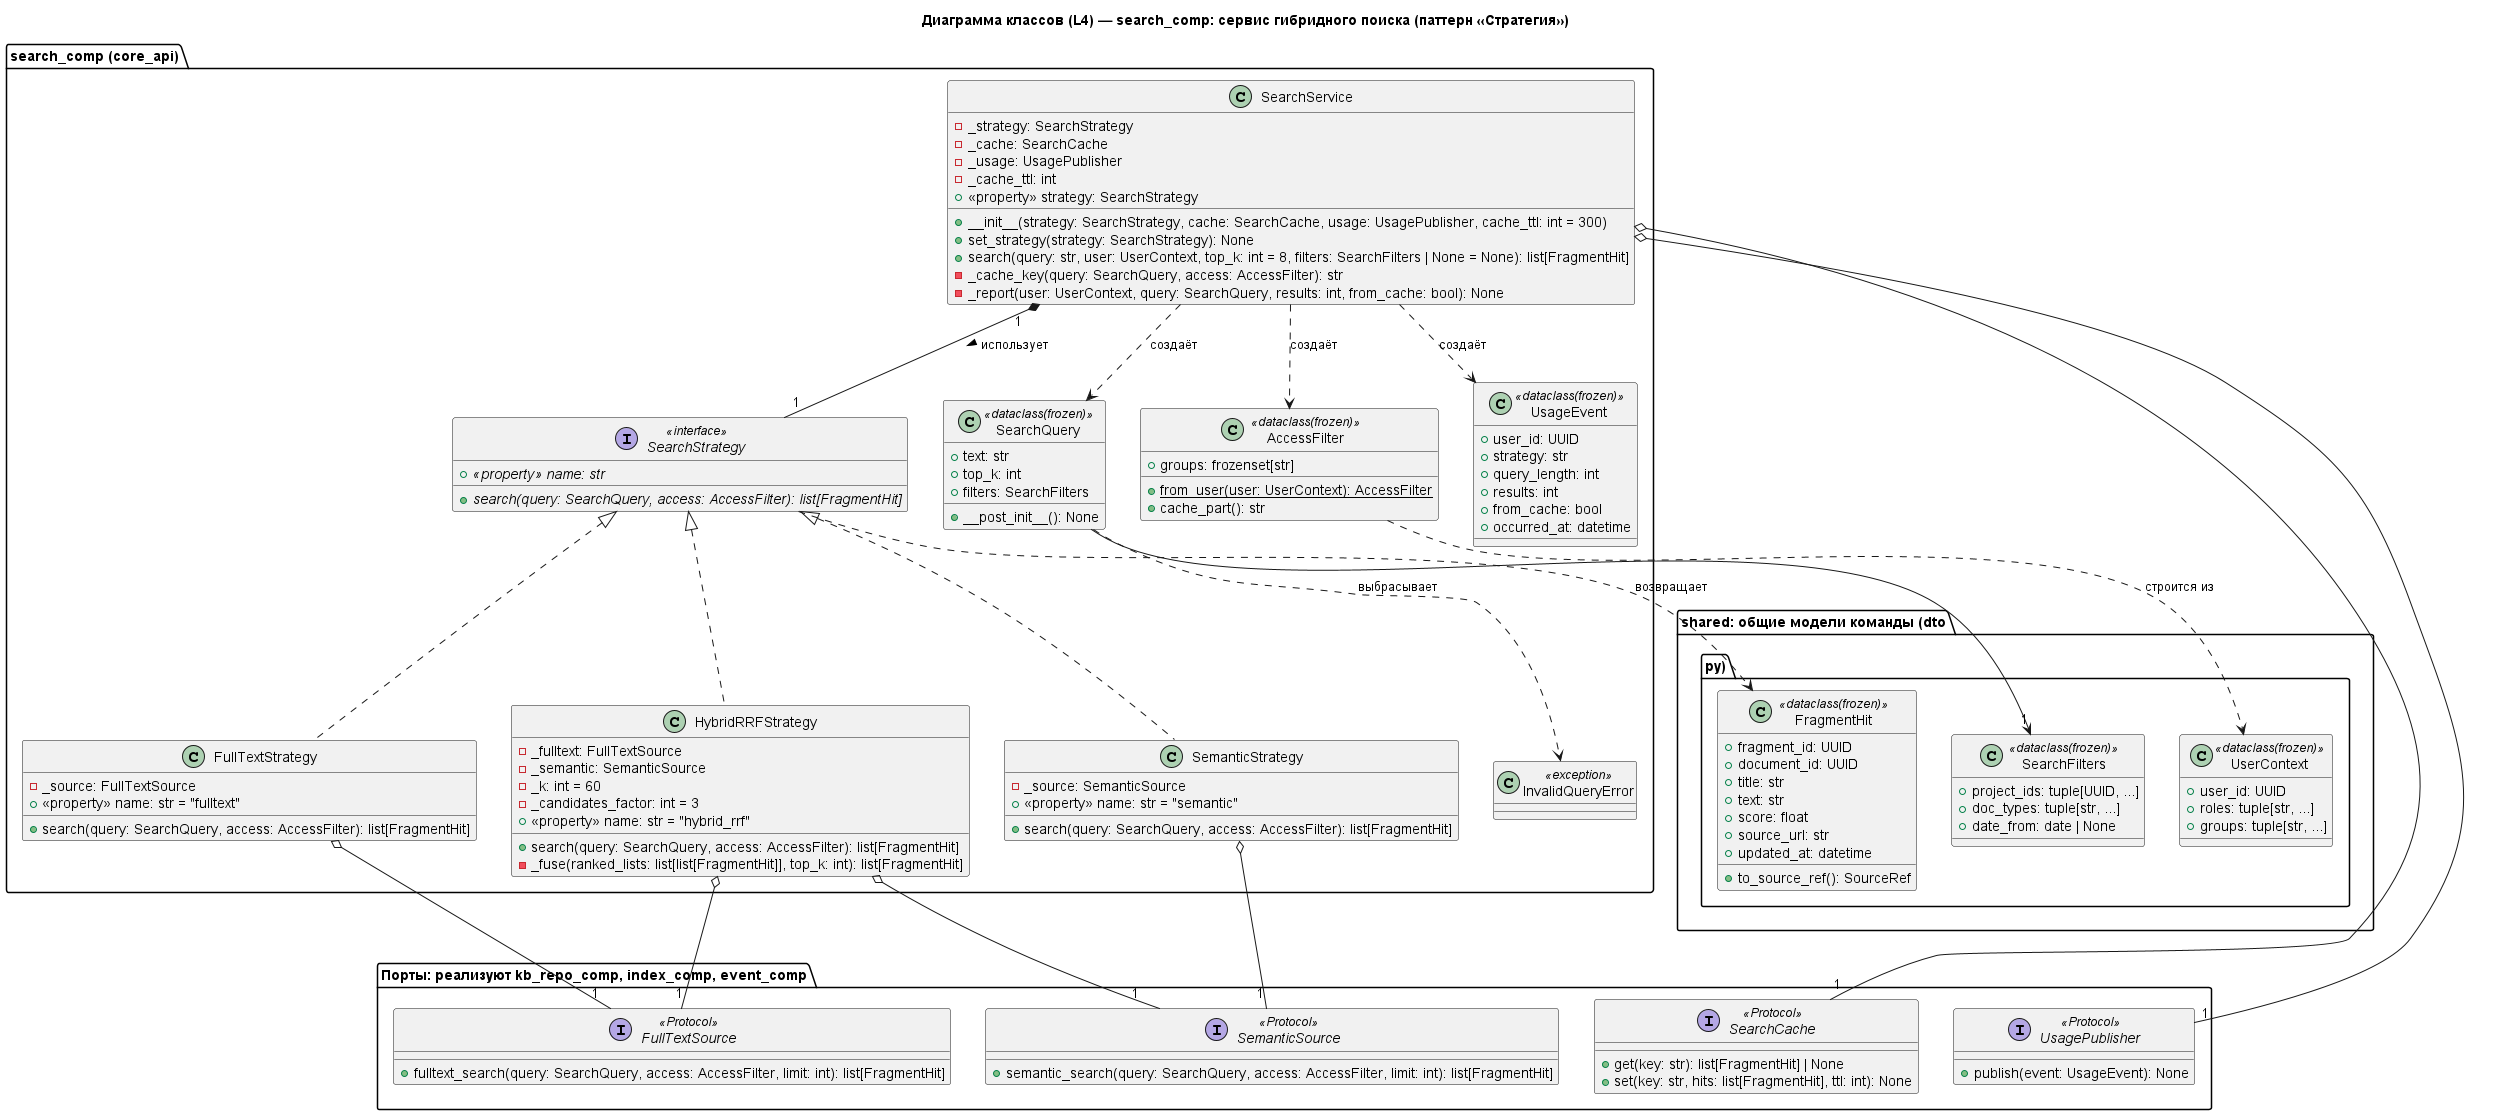

The diagram above was rendered by PlantUML. Its source (embedded in the PNG):
@startuml backend_classes
title Диаграмма классов (L4) — search_comp: сервис гибридного поиска (паттерн «Стратегия»)

package "search_comp (core_api)" {

  class SearchService {
    - _strategy: SearchStrategy
    - _cache: SearchCache
    - _usage: UsagePublisher
    - _cache_ttl: int
    + __init__(strategy: SearchStrategy, cache: SearchCache, usage: UsagePublisher, cache_ttl: int = 300)
    + «property» strategy: SearchStrategy
    + set_strategy(strategy: SearchStrategy): None
    + search(query: str, user: UserContext, top_k: int = 8, filters: SearchFilters | None = None): list[FragmentHit]
    - _cache_key(query: SearchQuery, access: AccessFilter): str
    - _report(user: UserContext, query: SearchQuery, results: int, from_cache: bool): None
  }

  interface SearchStrategy <<interface>> {
    + {abstract} «property» name: str
    + {abstract} search(query: SearchQuery, access: AccessFilter): list[FragmentHit]
  }

  class FullTextStrategy {
    - _source: FullTextSource
    + «property» name: str = "fulltext"
    + search(query: SearchQuery, access: AccessFilter): list[FragmentHit]
  }

  class SemanticStrategy {
    - _source: SemanticSource
    + «property» name: str = "semantic"
    + search(query: SearchQuery, access: AccessFilter): list[FragmentHit]
  }

  class HybridRRFStrategy {
    - _fulltext: FullTextSource
    - _semantic: SemanticSource
    - _k: int = 60
    - _candidates_factor: int = 3
    + «property» name: str = "hybrid_rrf"
    + search(query: SearchQuery, access: AccessFilter): list[FragmentHit]
    - _fuse(ranked_lists: list[list[FragmentHit]], top_k: int): list[FragmentHit]
  }

  class SearchQuery <<dataclass(frozen)>> {
    + text: str
    + top_k: int
    + filters: SearchFilters
    + __post_init__(): None
  }

  class AccessFilter <<dataclass(frozen)>> {
    + groups: frozenset[str]
    + {static} from_user(user: UserContext): AccessFilter
    + cache_part(): str
  }

  class UsageEvent <<dataclass(frozen)>> {
    + user_id: UUID
    + strategy: str
    + query_length: int
    + results: int
    + from_cache: bool
    + occurred_at: datetime
  }

  class InvalidQueryError <<exception>> {
  }
}

package "Порты: реализуют kb_repo_comp, index_comp, event_comp" {
  interface FullTextSource <<Protocol>> {
    + fulltext_search(query: SearchQuery, access: AccessFilter, limit: int): list[FragmentHit]
  }
  interface SemanticSource <<Protocol>> {
    + semantic_search(query: SearchQuery, access: AccessFilter, limit: int): list[FragmentHit]
  }
  interface SearchCache <<Protocol>> {
    + get(key: str): list[FragmentHit] | None
    + set(key: str, hits: list[FragmentHit], ttl: int): None
  }
  interface UsagePublisher <<Protocol>> {
    + publish(event: UsageEvent): None
  }
}

package "shared: общие модели команды (dto.py)" {
  class UserContext <<dataclass(frozen)>> {
    + user_id: UUID
    + roles: tuple[str, ...]
    + groups: tuple[str, ...]
  }
  class FragmentHit <<dataclass(frozen)>> {
    + fragment_id: UUID
    + document_id: UUID
    + title: str
    + text: str
    + score: float
    + source_url: str
    + updated_at: datetime
    + to_source_ref(): SourceRef
  }
  class SearchFilters <<dataclass(frozen)>> {
    + project_ids: tuple[UUID, ...]
    + doc_types: tuple[str, ...]
    + date_from: date | None
  }
}

' --- Паттерн «Стратегия»: контекст содержит ровно одну стратегию ---
SearchService "1" *-- "1" SearchStrategy : использует >

' --- Реализация интерфейса конкретными стратегиями ---
SearchStrategy <|.. FullTextStrategy
SearchStrategy <|.. SemanticStrategy
SearchStrategy <|.. HybridRRFStrategy

' --- Внедрённые зависимости (агрегация: объекты живут вне контекста) ---
SearchService o-- "1" SearchCache
SearchService o-- "1" UsagePublisher
FullTextStrategy o-- "1" FullTextSource
SemanticStrategy o-- "1" SemanticSource
HybridRRFStrategy o-- "1" FullTextSource
HybridRRFStrategy o-- "1" SemanticSource

' --- Зависимости (создаёт / использует) ---
SearchService ..> SearchQuery : создаёт
SearchService ..> AccessFilter : создаёт
SearchService ..> UsageEvent : создаёт
SearchQuery --> "1" SearchFilters
SearchQuery ..> InvalidQueryError : выбрасывает
AccessFilter ..> UserContext : строится из
SearchStrategy ..> FragmentHit : возвращает

@enduml